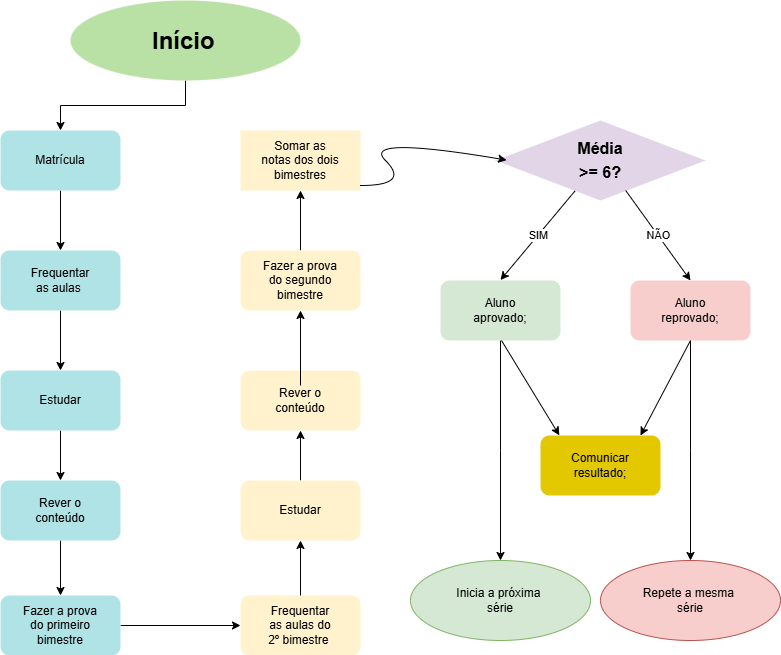

The diagram above was exported from draw.io. Its source (the exported page's mxGraphModel, read from the mxfile embedded in the PNG):
<mxGraphModel dx="1050" dy="522" grid="1" gridSize="10" guides="1" tooltips="1" connect="1" arrows="1" fold="1" page="1" pageScale="1" pageWidth="827" pageHeight="1169" math="0" shadow="0">
  <root>
    <mxCell id="0" />
    <mxCell id="1" parent="0" />
    <mxCell id="n8fP6a8YTNe6fursp0Nw-63" style="edgeStyle=orthogonalEdgeStyle;rounded=0;orthogonalLoop=1;jettySize=auto;html=1;exitX=0.5;exitY=1;exitDx=0;exitDy=0;entryX=0.5;entryY=0;entryDx=0;entryDy=0;" edge="1" parent="1" source="n8fP6a8YTNe6fursp0Nw-2" target="n8fP6a8YTNe6fursp0Nw-3">
      <mxGeometry relative="1" as="geometry" />
    </mxCell>
    <mxCell id="n8fP6a8YTNe6fursp0Nw-2" value="" style="ellipse;whiteSpace=wrap;html=1;labelBackgroundColor=#B9E0A5;fillColor=#B9E0A5;strokeColor=none;" vertex="1" parent="1">
      <mxGeometry x="110" y="20" width="230" height="80" as="geometry" />
    </mxCell>
    <mxCell id="n8fP6a8YTNe6fursp0Nw-52" style="edgeStyle=orthogonalEdgeStyle;rounded=0;orthogonalLoop=1;jettySize=auto;html=1;exitX=0.5;exitY=1;exitDx=0;exitDy=0;entryX=0.5;entryY=0;entryDx=0;entryDy=0;" edge="1" parent="1" source="n8fP6a8YTNe6fursp0Nw-3" target="n8fP6a8YTNe6fursp0Nw-5">
      <mxGeometry relative="1" as="geometry" />
    </mxCell>
    <mxCell id="n8fP6a8YTNe6fursp0Nw-3" value="" style="rounded=1;whiteSpace=wrap;html=1;fillColor=#b0e3e6;strokeColor=none;strokeWidth=2;" vertex="1" parent="1">
      <mxGeometry x="40" y="150" width="120" height="60" as="geometry" />
    </mxCell>
    <mxCell id="n8fP6a8YTNe6fursp0Nw-4" value="Matrícula" style="text;html=1;align=center;verticalAlign=middle;whiteSpace=wrap;rounded=0;strokeWidth=2;strokeColor=none;" vertex="1" parent="1">
      <mxGeometry x="70" y="165" width="60" height="30" as="geometry" />
    </mxCell>
    <mxCell id="n8fP6a8YTNe6fursp0Nw-54" style="edgeStyle=orthogonalEdgeStyle;rounded=0;orthogonalLoop=1;jettySize=auto;html=1;exitX=0.5;exitY=1;exitDx=0;exitDy=0;entryX=0.5;entryY=0;entryDx=0;entryDy=0;" edge="1" parent="1" source="n8fP6a8YTNe6fursp0Nw-5" target="n8fP6a8YTNe6fursp0Nw-7">
      <mxGeometry relative="1" as="geometry" />
    </mxCell>
    <mxCell id="n8fP6a8YTNe6fursp0Nw-5" value="" style="rounded=1;whiteSpace=wrap;html=1;fillColor=#b0e3e6;strokeColor=none;strokeWidth=2;" vertex="1" parent="1">
      <mxGeometry x="40" y="270" width="120" height="60" as="geometry" />
    </mxCell>
    <mxCell id="n8fP6a8YTNe6fursp0Nw-6" value="Frequentar as aulas&amp;nbsp;" style="text;html=1;align=center;verticalAlign=middle;whiteSpace=wrap;rounded=0;strokeWidth=2;strokeColor=none;" vertex="1" parent="1">
      <mxGeometry x="70" y="285" width="60" height="30" as="geometry" />
    </mxCell>
    <mxCell id="n8fP6a8YTNe6fursp0Nw-55" style="edgeStyle=orthogonalEdgeStyle;rounded=0;orthogonalLoop=1;jettySize=auto;html=1;exitX=0.5;exitY=1;exitDx=0;exitDy=0;entryX=0.5;entryY=0;entryDx=0;entryDy=0;" edge="1" parent="1" source="n8fP6a8YTNe6fursp0Nw-7" target="n8fP6a8YTNe6fursp0Nw-13">
      <mxGeometry relative="1" as="geometry" />
    </mxCell>
    <mxCell id="n8fP6a8YTNe6fursp0Nw-7" value="" style="rounded=1;whiteSpace=wrap;html=1;fillColor=#b0e3e6;strokeColor=none;strokeWidth=2;" vertex="1" parent="1">
      <mxGeometry x="40" y="390" width="120" height="60" as="geometry" />
    </mxCell>
    <mxCell id="n8fP6a8YTNe6fursp0Nw-8" value="Estudar" style="text;html=1;align=center;verticalAlign=middle;whiteSpace=wrap;rounded=0;fillColor=#b0e3e6;strokeColor=none;strokeWidth=2;" vertex="1" parent="1">
      <mxGeometry x="70" y="405" width="60" height="30" as="geometry" />
    </mxCell>
    <mxCell id="n8fP6a8YTNe6fursp0Nw-58" style="edgeStyle=orthogonalEdgeStyle;rounded=0;orthogonalLoop=1;jettySize=auto;html=1;exitX=0.5;exitY=0;exitDx=0;exitDy=0;entryX=0.5;entryY=1;entryDx=0;entryDy=0;" edge="1" parent="1" source="n8fP6a8YTNe6fursp0Nw-9" target="n8fP6a8YTNe6fursp0Nw-11">
      <mxGeometry relative="1" as="geometry" />
    </mxCell>
    <mxCell id="n8fP6a8YTNe6fursp0Nw-9" value="" style="rounded=1;whiteSpace=wrap;html=1;fillColor=#fff2cc;strokeColor=none;strokeWidth=2;" vertex="1" parent="1">
      <mxGeometry x="280" y="615" width="120" height="60" as="geometry" />
    </mxCell>
    <mxCell id="n8fP6a8YTNe6fursp0Nw-10" value="Frequentar as aulas do 2º bimestre&amp;nbsp;" style="text;html=1;align=center;verticalAlign=middle;whiteSpace=wrap;rounded=1;strokeWidth=2;strokeColor=none;" vertex="1" parent="1">
      <mxGeometry x="305" y="630" width="70" height="30" as="geometry" />
    </mxCell>
    <mxCell id="n8fP6a8YTNe6fursp0Nw-59" style="edgeStyle=orthogonalEdgeStyle;rounded=0;orthogonalLoop=1;jettySize=auto;html=1;exitX=0.5;exitY=0;exitDx=0;exitDy=0;entryX=0.5;entryY=1;entryDx=0;entryDy=0;" edge="1" parent="1" source="n8fP6a8YTNe6fursp0Nw-11" target="n8fP6a8YTNe6fursp0Nw-18">
      <mxGeometry relative="1" as="geometry" />
    </mxCell>
    <mxCell id="n8fP6a8YTNe6fursp0Nw-11" value="" style="rounded=1;whiteSpace=wrap;html=1;fillColor=#fff2cc;strokeColor=none;strokeWidth=2;" vertex="1" parent="1">
      <mxGeometry x="280" y="500" width="120" height="60" as="geometry" />
    </mxCell>
    <mxCell id="n8fP6a8YTNe6fursp0Nw-12" value="Estudar" style="text;html=1;align=center;verticalAlign=middle;whiteSpace=wrap;rounded=1;strokeWidth=2;strokeColor=none;" vertex="1" parent="1">
      <mxGeometry x="310" y="515" width="60" height="30" as="geometry" />
    </mxCell>
    <mxCell id="n8fP6a8YTNe6fursp0Nw-56" style="edgeStyle=orthogonalEdgeStyle;rounded=0;orthogonalLoop=1;jettySize=auto;html=1;exitX=0.5;exitY=1;exitDx=0;exitDy=0;entryX=0.5;entryY=0;entryDx=0;entryDy=0;" edge="1" parent="1" source="n8fP6a8YTNe6fursp0Nw-13" target="n8fP6a8YTNe6fursp0Nw-16">
      <mxGeometry relative="1" as="geometry" />
    </mxCell>
    <mxCell id="n8fP6a8YTNe6fursp0Nw-13" value="" style="rounded=1;whiteSpace=wrap;html=1;fillColor=#b0e3e6;strokeColor=none;strokeWidth=2;" vertex="1" parent="1">
      <mxGeometry x="40" y="500" width="120" height="60" as="geometry" />
    </mxCell>
    <mxCell id="n8fP6a8YTNe6fursp0Nw-15" value="Rever o conteúdo" style="text;html=1;align=center;verticalAlign=middle;whiteSpace=wrap;rounded=0;fillColor=none;strokeColor=none;strokeWidth=2;" vertex="1" parent="1">
      <mxGeometry x="70" y="515" width="60" height="30" as="geometry" />
    </mxCell>
    <mxCell id="n8fP6a8YTNe6fursp0Nw-57" style="edgeStyle=orthogonalEdgeStyle;rounded=0;orthogonalLoop=1;jettySize=auto;html=1;exitX=1;exitY=0.5;exitDx=0;exitDy=0;entryX=0;entryY=0.5;entryDx=0;entryDy=0;" edge="1" parent="1" source="n8fP6a8YTNe6fursp0Nw-16" target="n8fP6a8YTNe6fursp0Nw-9">
      <mxGeometry relative="1" as="geometry" />
    </mxCell>
    <mxCell id="n8fP6a8YTNe6fursp0Nw-16" value="" style="rounded=1;whiteSpace=wrap;html=1;fillColor=#b0e3e6;strokeColor=none;strokeWidth=2;" vertex="1" parent="1">
      <mxGeometry x="40" y="615" width="120" height="60" as="geometry" />
    </mxCell>
    <mxCell id="n8fP6a8YTNe6fursp0Nw-17" value="Fazer a prova do primeiro bimestre" style="text;html=1;align=center;verticalAlign=middle;whiteSpace=wrap;rounded=0;strokeWidth=2;strokeColor=none;" vertex="1" parent="1">
      <mxGeometry x="60" y="630" width="80" height="30" as="geometry" />
    </mxCell>
    <mxCell id="n8fP6a8YTNe6fursp0Nw-18" value="" style="rounded=1;whiteSpace=wrap;html=1;fillColor=#fff2cc;strokeColor=none;strokeWidth=2;" vertex="1" parent="1">
      <mxGeometry x="280" y="390" width="120" height="60" as="geometry" />
    </mxCell>
    <mxCell id="n8fP6a8YTNe6fursp0Nw-60" style="edgeStyle=orthogonalEdgeStyle;rounded=0;orthogonalLoop=1;jettySize=auto;html=1;entryX=0.5;entryY=1;entryDx=0;entryDy=0;" edge="1" parent="1" source="n8fP6a8YTNe6fursp0Nw-19" target="n8fP6a8YTNe6fursp0Nw-20">
      <mxGeometry relative="1" as="geometry" />
    </mxCell>
    <mxCell id="n8fP6a8YTNe6fursp0Nw-19" value="Rever o conteúdo" style="text;html=1;align=center;verticalAlign=middle;whiteSpace=wrap;rounded=1;strokeWidth=2;strokeColor=none;" vertex="1" parent="1">
      <mxGeometry x="310" y="405" width="60" height="30" as="geometry" />
    </mxCell>
    <mxCell id="n8fP6a8YTNe6fursp0Nw-61" style="edgeStyle=orthogonalEdgeStyle;rounded=0;orthogonalLoop=1;jettySize=auto;html=1;exitX=0.5;exitY=0;exitDx=0;exitDy=0;entryX=0.5;entryY=1;entryDx=0;entryDy=0;" edge="1" parent="1" source="n8fP6a8YTNe6fursp0Nw-20" target="n8fP6a8YTNe6fursp0Nw-22">
      <mxGeometry relative="1" as="geometry" />
    </mxCell>
    <mxCell id="n8fP6a8YTNe6fursp0Nw-20" value="" style="rounded=1;whiteSpace=wrap;html=1;fillColor=#fff2cc;strokeColor=none;strokeWidth=2;" vertex="1" parent="1">
      <mxGeometry x="280" y="270" width="120" height="60" as="geometry" />
    </mxCell>
    <mxCell id="n8fP6a8YTNe6fursp0Nw-21" value="Fazer a prova do segundo bimestre" style="text;html=1;align=center;verticalAlign=middle;whiteSpace=wrap;rounded=1;strokeWidth=2;strokeColor=none;" vertex="1" parent="1">
      <mxGeometry x="300" y="285" width="80" height="30" as="geometry" />
    </mxCell>
    <mxCell id="n8fP6a8YTNe6fursp0Nw-22" value="" style="rounded=0;whiteSpace=wrap;html=1;fillColor=#fff2cc;strokeColor=none;strokeWidth=2;" vertex="1" parent="1">
      <mxGeometry x="280" y="150" width="120" height="60" as="geometry" />
    </mxCell>
    <mxCell id="n8fP6a8YTNe6fursp0Nw-23" value="Somar as notas dos dois bimestres" style="text;html=1;align=center;verticalAlign=middle;whiteSpace=wrap;rounded=1;strokeWidth=2;strokeColor=none;" vertex="1" parent="1">
      <mxGeometry x="300" y="165" width="80" height="30" as="geometry" />
    </mxCell>
    <mxCell id="n8fP6a8YTNe6fursp0Nw-26" value="" style="rhombus;whiteSpace=wrap;html=1;fillColor=#e1d5e7;strokeColor=none;strokeWidth=2;" vertex="1" parent="1">
      <mxGeometry x="535" y="140" width="210" height="80" as="geometry" />
    </mxCell>
    <mxCell id="n8fP6a8YTNe6fursp0Nw-27" value="" style="rounded=1;whiteSpace=wrap;html=1;fillColor=#e3c800;fontColor=#000000;strokeColor=none;strokeWidth=2;" vertex="1" parent="1">
      <mxGeometry x="580" y="455" width="120" height="60" as="geometry" />
    </mxCell>
    <mxCell id="n8fP6a8YTNe6fursp0Nw-28" value="Comunicar resultado;" style="text;html=1;align=center;verticalAlign=middle;whiteSpace=wrap;rounded=1;strokeWidth=2;strokeColor=none;" vertex="1" parent="1">
      <mxGeometry x="610" y="470" width="60" height="30" as="geometry" />
    </mxCell>
    <mxCell id="n8fP6a8YTNe6fursp0Nw-64" style="edgeStyle=orthogonalEdgeStyle;rounded=0;orthogonalLoop=1;jettySize=auto;html=1;exitX=0.5;exitY=1;exitDx=0;exitDy=0;" edge="1" parent="1" source="n8fP6a8YTNe6fursp0Nw-29">
      <mxGeometry relative="1" as="geometry">
        <mxPoint x="540" y="580" as="targetPoint" />
      </mxGeometry>
    </mxCell>
    <mxCell id="n8fP6a8YTNe6fursp0Nw-29" value="" style="rounded=1;whiteSpace=wrap;html=1;fillColor=#d5e8d4;strokeColor=none;strokeWidth=2;" vertex="1" parent="1">
      <mxGeometry x="480" y="300" width="120" height="60" as="geometry" />
    </mxCell>
    <mxCell id="n8fP6a8YTNe6fursp0Nw-30" value="Aluno aprovado;" style="text;html=1;align=center;verticalAlign=middle;whiteSpace=wrap;rounded=1;strokeWidth=2;strokeColor=none;" vertex="1" parent="1">
      <mxGeometry x="510" y="315" width="60" height="30" as="geometry" />
    </mxCell>
    <mxCell id="n8fP6a8YTNe6fursp0Nw-65" style="edgeStyle=orthogonalEdgeStyle;rounded=0;orthogonalLoop=1;jettySize=auto;html=1;exitX=0.5;exitY=1;exitDx=0;exitDy=0;" edge="1" parent="1" source="n8fP6a8YTNe6fursp0Nw-31">
      <mxGeometry relative="1" as="geometry">
        <mxPoint x="730" y="580" as="targetPoint" />
      </mxGeometry>
    </mxCell>
    <mxCell id="n8fP6a8YTNe6fursp0Nw-31" value="" style="rounded=1;whiteSpace=wrap;html=1;fillColor=#f8cecc;strokeColor=none;" vertex="1" parent="1">
      <mxGeometry x="670" y="300" width="120" height="60" as="geometry" />
    </mxCell>
    <mxCell id="n8fP6a8YTNe6fursp0Nw-32" value="Aluno reprovado;" style="text;html=1;align=center;verticalAlign=middle;whiteSpace=wrap;rounded=1;strokeColor=none;" vertex="1" parent="1">
      <mxGeometry x="700" y="315" width="60" height="30" as="geometry" />
    </mxCell>
    <mxCell id="n8fP6a8YTNe6fursp0Nw-35" value="&lt;h1 style=&quot;margin-top: 0px;&quot;&gt;Início&lt;/h1&gt;&lt;p&gt;&lt;br&gt;&lt;/p&gt;" style="text;html=1;whiteSpace=wrap;overflow=hidden;rounded=0;" vertex="1" parent="1">
      <mxGeometry x="190" y="40" width="70" height="40" as="geometry" />
    </mxCell>
    <mxCell id="n8fP6a8YTNe6fursp0Nw-36" value="&lt;b&gt;&lt;span style=&quot;font-size:12.0pt;line-height:150%;&lt;br/&gt;font-family:&amp;quot;Aptos&amp;quot;,sans-serif;mso-ascii-theme-font:minor-latin;mso-fareast-font-family:&lt;br/&gt;Aptos;mso-fareast-theme-font:minor-latin;mso-hansi-theme-font:minor-latin;&lt;br/&gt;mso-bidi-font-family:&amp;quot;Times New Roman&amp;quot;;mso-bidi-theme-font:minor-bidi;&lt;br/&gt;mso-ansi-language:PT-BR;mso-fareast-language:EN-US;mso-bidi-language:AR-SA&quot;&gt;Média&lt;br/&gt;&amp;gt;= 6?&lt;/span&gt;&lt;/b&gt;&lt;span style=&quot;font-size:12.0pt;line-height:150%;font-family:&lt;br/&gt;&amp;quot;Aptos&amp;quot;,sans-serif;mso-ascii-theme-font:minor-latin;mso-fareast-font-family:&lt;br/&gt;Aptos;mso-fareast-theme-font:minor-latin;mso-hansi-theme-font:minor-latin;&lt;br/&gt;mso-bidi-font-family:&amp;quot;Times New Roman&amp;quot;;mso-bidi-theme-font:minor-bidi;&lt;br/&gt;mso-ansi-language:PT-BR;mso-fareast-language:EN-US;mso-bidi-language:AR-SA&quot;&gt;&lt;/span&gt;" style="whiteSpace=wrap;html=1;fillColor=none;strokeColor=none;gradientColor=none;rounded=0;strokeWidth=2;" vertex="1" parent="1">
      <mxGeometry x="610" y="165" width="60" height="30" as="geometry" />
    </mxCell>
    <mxCell id="n8fP6a8YTNe6fursp0Nw-38" value="" style="endArrow=classic;html=1;rounded=0;" edge="1" parent="1" source="n8fP6a8YTNe6fursp0Nw-26">
      <mxGeometry relative="1" as="geometry">
        <mxPoint x="380" y="299.5" as="sourcePoint" />
        <mxPoint x="540" y="299.5" as="targetPoint" />
      </mxGeometry>
    </mxCell>
    <mxCell id="n8fP6a8YTNe6fursp0Nw-39" value="SIM" style="edgeLabel;resizable=0;html=1;;align=center;verticalAlign=middle;" connectable="0" vertex="1" parent="n8fP6a8YTNe6fursp0Nw-38">
      <mxGeometry relative="1" as="geometry" />
    </mxCell>
    <mxCell id="n8fP6a8YTNe6fursp0Nw-44" value="" style="curved=1;endArrow=classic;html=1;rounded=0;entryX=0.053;entryY=0.495;entryDx=0;entryDy=0;entryPerimeter=0;" edge="1" parent="1" target="n8fP6a8YTNe6fursp0Nw-26">
      <mxGeometry width="50" height="50" relative="1" as="geometry">
        <mxPoint x="400" y="205" as="sourcePoint" />
        <mxPoint x="450" y="155" as="targetPoint" />
        <Array as="points">
          <mxPoint x="450" y="205" />
          <mxPoint x="400" y="155" />
        </Array>
      </mxGeometry>
    </mxCell>
    <mxCell id="n8fP6a8YTNe6fursp0Nw-47" value="" style="endArrow=classic;html=1;rounded=0;entryX=0.5;entryY=0;entryDx=0;entryDy=0;exitX=0.62;exitY=0.875;exitDx=0;exitDy=0;exitPerimeter=0;" edge="1" parent="1" source="n8fP6a8YTNe6fursp0Nw-26" target="n8fP6a8YTNe6fursp0Nw-31">
      <mxGeometry relative="1" as="geometry">
        <mxPoint x="680" y="209" as="sourcePoint" />
        <mxPoint x="780" y="209" as="targetPoint" />
      </mxGeometry>
    </mxCell>
    <mxCell id="n8fP6a8YTNe6fursp0Nw-48" value="NÃO" style="edgeLabel;resizable=0;html=1;;align=center;verticalAlign=middle;" connectable="0" vertex="1" parent="n8fP6a8YTNe6fursp0Nw-47">
      <mxGeometry relative="1" as="geometry" />
    </mxCell>
    <mxCell id="n8fP6a8YTNe6fursp0Nw-50" value="" style="endArrow=classic;html=1;rounded=0;entryX=0.837;entryY=0.05;entryDx=0;entryDy=0;entryPerimeter=0;" edge="1" parent="1">
      <mxGeometry width="50" height="50" relative="1" as="geometry">
        <mxPoint x="730" y="360" as="sourcePoint" />
        <mxPoint x="680" y="455" as="targetPoint" />
      </mxGeometry>
    </mxCell>
    <mxCell id="n8fP6a8YTNe6fursp0Nw-51" value="" style="endArrow=classic;html=1;rounded=0;entryX=0.157;entryY=-0.003;entryDx=0;entryDy=0;entryPerimeter=0;" edge="1" parent="1" target="n8fP6a8YTNe6fursp0Nw-27">
      <mxGeometry width="50" height="50" relative="1" as="geometry">
        <mxPoint x="541" y="360" as="sourcePoint" />
        <mxPoint x="480" y="455" as="targetPoint" />
      </mxGeometry>
    </mxCell>
    <mxCell id="n8fP6a8YTNe6fursp0Nw-66" value="Inicia a próxima&amp;nbsp;&lt;div&gt;série&lt;/div&gt;" style="ellipse;whiteSpace=wrap;html=1;fillColor=#d5e8d4;strokeColor=#82b366;" vertex="1" parent="1">
      <mxGeometry x="450" y="580" width="180" height="80" as="geometry" />
    </mxCell>
    <mxCell id="n8fP6a8YTNe6fursp0Nw-70" value="Repete a mesma&amp;nbsp;&lt;div&gt;série&lt;/div&gt;" style="ellipse;whiteSpace=wrap;html=1;fillColor=#f8cecc;strokeColor=#b85450;" vertex="1" parent="1">
      <mxGeometry x="640" y="580" width="180" height="80" as="geometry" />
    </mxCell>
  </root>
</mxGraphModel>